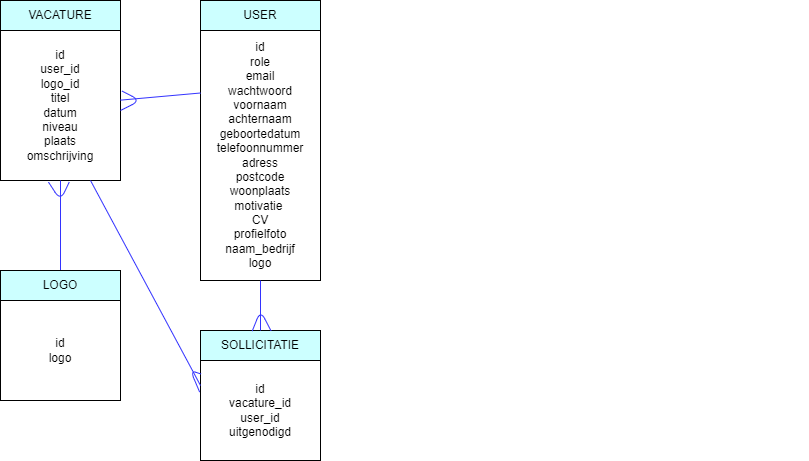

The diagram above was exported from draw.io. Its source (the exported page's mxGraphModel, read from the mxfile embedded in the PNG):
<mxGraphModel dx="816" dy="424" grid="1" gridSize="10" guides="1" tooltips="1" connect="1" arrows="1" fold="1" page="1" pageScale="1" pageWidth="850" pageHeight="1100" math="0" shadow="0">
  <root>
    <mxCell id="0" />
    <mxCell id="1" parent="0" />
    <mxCell id="2" value="id&lt;br&gt;user_id&lt;br&gt;logo_id&lt;br&gt;titel&lt;br&gt;datum&lt;br&gt;niveau&lt;br&gt;plaats&lt;br&gt;omschrijving" style="rounded=0;whiteSpace=wrap;html=1;strokeColor=#000000;fillColor=#FFFFFF;fontColor=#000000;" parent="1" vertex="1">
      <mxGeometry x="120" y="110" width="120" height="150" as="geometry" />
    </mxCell>
    <mxCell id="3" value="&lt;font color=&quot;#000000&quot;&gt;VACATURE&lt;/font&gt;" style="rounded=0;whiteSpace=wrap;html=1;fillColor=#CCFFFF;strokeColor=#000000;" parent="1" vertex="1">
      <mxGeometry x="120" y="80" width="120" height="30" as="geometry" />
    </mxCell>
    <mxCell id="8" value="&lt;font color=&quot;#000000&quot;&gt;USER&lt;/font&gt;" style="rounded=0;whiteSpace=wrap;html=1;fillColor=#CCFFFF;strokeColor=#000000;" parent="1" vertex="1">
      <mxGeometry x="320" y="80" width="120" height="30" as="geometry" />
    </mxCell>
    <mxCell id="9" value="id&lt;br&gt;role&lt;br&gt;email&lt;br&gt;wachtwoord&lt;br&gt;voornaam&lt;br&gt;achternaam&lt;br&gt;geboortedatum&lt;br&gt;telefoonnummer&lt;br&gt;adress&lt;br&gt;postcode&lt;br&gt;woonplaats&lt;br&gt;motivatie&amp;nbsp;&lt;br&gt;CV&lt;br&gt;profielfoto&lt;br&gt;naam_bedrijf&lt;br&gt;logo" style="rounded=0;whiteSpace=wrap;html=1;strokeColor=#000000;fillColor=#FFFFFF;fontColor=#000000;" parent="1" vertex="1">
      <mxGeometry x="320" y="110" width="120" height="250" as="geometry" />
    </mxCell>
    <mxCell id="11" value="&lt;font color=&quot;#000000&quot;&gt;SOLLICITATIE&lt;/font&gt;" style="rounded=0;whiteSpace=wrap;html=1;fillColor=#CCFFFF;strokeColor=#000000;" parent="1" vertex="1">
      <mxGeometry x="320" y="410" width="120" height="30" as="geometry" />
    </mxCell>
    <mxCell id="12" value="id&lt;br&gt;vacature_id&lt;br&gt;user_id&lt;br&gt;uitgenodigd" style="rounded=0;whiteSpace=wrap;html=1;strokeColor=#000000;fillColor=#FFFFFF;fontColor=#000000;" parent="1" vertex="1">
      <mxGeometry x="320" y="440" width="120" height="100" as="geometry" />
    </mxCell>
    <mxCell id="35" value="" style="edgeStyle=none;html=1;" parent="1" edge="1">
      <mxGeometry relative="1" as="geometry">
        <mxPoint x="920" y="230" as="sourcePoint" />
        <mxPoint x="920" y="230" as="targetPoint" />
      </mxGeometry>
    </mxCell>
    <mxCell id="66" value="" style="endArrow=none;html=1;strokeColor=#3333FF;exitX=0.5;exitY=1;exitDx=0;exitDy=0;entryX=0.5;entryY=0;entryDx=0;entryDy=0;" parent="1" source="2" target="83" edge="1">
      <mxGeometry width="50" height="50" relative="1" as="geometry">
        <mxPoint x="262.88" y="176.20000000000005" as="sourcePoint" />
        <mxPoint x="140" y="300" as="targetPoint" />
      </mxGeometry>
    </mxCell>
    <mxCell id="83" value="&lt;font color=&quot;#000000&quot;&gt;LOGO&lt;/font&gt;" style="rounded=0;whiteSpace=wrap;html=1;fillColor=#CCFFFF;strokeColor=#000000;" parent="1" vertex="1">
      <mxGeometry x="120" y="350" width="120" height="30" as="geometry" />
    </mxCell>
    <mxCell id="84" value="id&lt;br&gt;logo" style="rounded=0;whiteSpace=wrap;html=1;strokeColor=#000000;fillColor=#FFFFFF;fontColor=#000000;" parent="1" vertex="1">
      <mxGeometry x="120" y="380" width="120" height="100" as="geometry" />
    </mxCell>
    <mxCell id="85" value="" style="endArrow=none;html=1;strokeColor=#3333FF;exitX=0;exitY=0.25;exitDx=0;exitDy=0;" parent="1" source="9" target="2" edge="1">
      <mxGeometry width="50" height="50" relative="1" as="geometry">
        <mxPoint x="310" y="200" as="sourcePoint" />
        <mxPoint x="190" y="360" as="targetPoint" />
      </mxGeometry>
    </mxCell>
    <mxCell id="86" value="" style="endArrow=none;html=1;strokeColor=#3333FF;exitX=0.5;exitY=1;exitDx=0;exitDy=0;" parent="1" source="9" target="11" edge="1">
      <mxGeometry width="50" height="50" relative="1" as="geometry">
        <mxPoint x="430" y="400" as="sourcePoint" />
        <mxPoint x="200" y="370" as="targetPoint" />
      </mxGeometry>
    </mxCell>
    <mxCell id="87" value="" style="endArrow=none;html=1;strokeColor=#3333FF;exitX=0.75;exitY=1;exitDx=0;exitDy=0;entryX=0;entryY=0.25;entryDx=0;entryDy=0;" parent="1" source="2" target="12" edge="1">
      <mxGeometry width="50" height="50" relative="1" as="geometry">
        <mxPoint x="210" y="290.0000000000001" as="sourcePoint" />
        <mxPoint x="210" y="380" as="targetPoint" />
      </mxGeometry>
    </mxCell>
    <mxCell id="88" value="" style="endArrow=none;html=1;strokeColor=#3333FF;exitX=0.573;exitY=1.01;exitDx=0;exitDy=0;entryX=0.4;entryY=1.011;entryDx=0;entryDy=0;exitPerimeter=0;entryPerimeter=0;" parent="1" source="2" target="2" edge="1">
      <mxGeometry width="50" height="50" relative="1" as="geometry">
        <mxPoint x="220" y="300.0000000000001" as="sourcePoint" />
        <mxPoint x="220" y="390" as="targetPoint" />
        <Array as="points">
          <mxPoint x="180" y="280" />
        </Array>
      </mxGeometry>
    </mxCell>
    <mxCell id="90" value="" style="endArrow=none;html=1;strokeColor=#3333FF;exitX=0.587;exitY=0.006;exitDx=0;exitDy=0;entryX=0.431;entryY=0.019;entryDx=0;entryDy=0;entryPerimeter=0;exitPerimeter=0;" parent="1" source="11" target="11" edge="1">
      <mxGeometry width="50" height="50" relative="1" as="geometry">
        <mxPoint x="240" y="320.0000000000001" as="sourcePoint" />
        <mxPoint x="240" y="410" as="targetPoint" />
        <Array as="points">
          <mxPoint x="380" y="390" />
        </Array>
      </mxGeometry>
    </mxCell>
    <mxCell id="91" value="" style="endArrow=none;html=1;strokeColor=#3333FF;exitX=1.013;exitY=0.404;exitDx=0;exitDy=0;exitPerimeter=0;" parent="1" source="2" target="2" edge="1">
      <mxGeometry width="50" height="50" relative="1" as="geometry">
        <mxPoint x="250" y="330.0000000000001" as="sourcePoint" />
        <mxPoint x="250" y="420" as="targetPoint" />
        <Array as="points">
          <mxPoint x="260" y="180" />
          <mxPoint x="240" y="190" />
        </Array>
      </mxGeometry>
    </mxCell>
    <mxCell id="92" value="" style="endArrow=none;html=1;strokeColor=#3333FF;exitX=0.004;exitY=0.135;exitDx=0;exitDy=0;entryX=-0.007;entryY=0.316;entryDx=0;entryDy=0;entryPerimeter=0;exitPerimeter=0;" parent="1" source="12" target="12" edge="1">
      <mxGeometry width="50" height="50" relative="1" as="geometry">
        <mxPoint x="260" y="340.0000000000001" as="sourcePoint" />
        <mxPoint x="260" y="430" as="targetPoint" />
        <Array as="points">
          <mxPoint x="310" y="450" />
        </Array>
      </mxGeometry>
    </mxCell>
  </root>
</mxGraphModel>